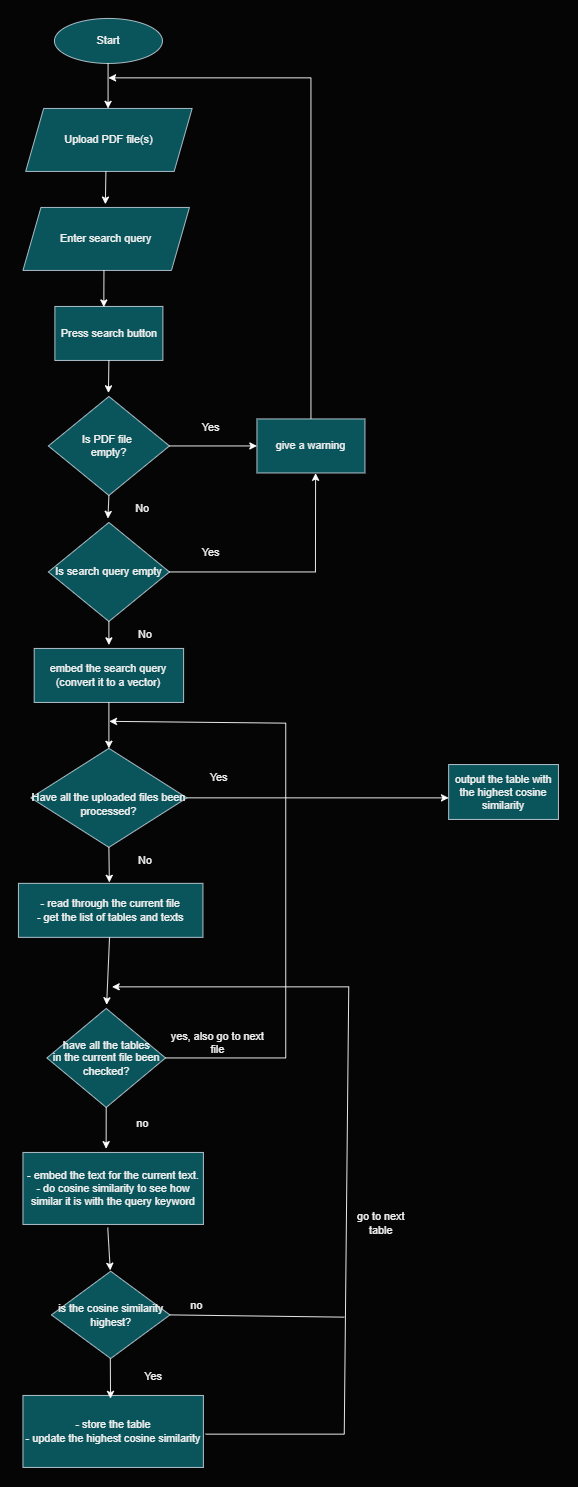

The diagram above was exported from draw.io. Its source (the exported page's mxGraphModel, read from the mxfile embedded in the PNG):
<mxGraphModel dx="3585" dy="1930" grid="0" gridSize="10" guides="1" tooltips="1" connect="1" arrows="1" fold="1" page="1" pageScale="1" pageWidth="1100" pageHeight="1700" background="#050505" math="0" shadow="0">
  <root>
    <mxCell id="0" />
    <mxCell id="1" parent="0" />
    <mxCell id="-jAvly3s_gbtwPfC6DTx-5" value="Start" style="ellipse;whiteSpace=wrap;html=1;labelBackgroundColor=none;fillColor=#09555B;strokeColor=#BAC8D3;fontColor=#EEEEEE;" vertex="1" parent="1">
      <mxGeometry x="170" y="50" width="120" height="50" as="geometry" />
    </mxCell>
    <mxCell id="-jAvly3s_gbtwPfC6DTx-6" value="Upload PDF file(s)" style="shape=parallelogram;perimeter=parallelogramPerimeter;whiteSpace=wrap;html=1;fixedSize=1;labelBackgroundColor=none;fillColor=#09555B;strokeColor=#BAC8D3;fontColor=#EEEEEE;" vertex="1" parent="1">
      <mxGeometry x="138" y="150" width="185" height="70" as="geometry" />
    </mxCell>
    <mxCell id="-jAvly3s_gbtwPfC6DTx-11" value="" style="endArrow=classic;html=1;rounded=0;labelBackgroundColor=none;strokeColor=#FFFFFF;fontColor=default;" edge="1" parent="1">
      <mxGeometry width="50" height="50" relative="1" as="geometry">
        <mxPoint x="229.57999999999998" y="100" as="sourcePoint" />
        <mxPoint x="229.57999999999998" y="150" as="targetPoint" />
      </mxGeometry>
    </mxCell>
    <mxCell id="-jAvly3s_gbtwPfC6DTx-12" value="Enter search query" style="shape=parallelogram;perimeter=parallelogramPerimeter;whiteSpace=wrap;html=1;fixedSize=1;labelBackgroundColor=none;fillColor=#09555B;strokeColor=#BAC8D3;fontColor=#EEEEEE;" vertex="1" parent="1">
      <mxGeometry x="135" y="260" width="185" height="70" as="geometry" />
    </mxCell>
    <mxCell id="-jAvly3s_gbtwPfC6DTx-14" value="" style="endArrow=classic;html=1;rounded=0;exitX=0.482;exitY=1.002;exitDx=0;exitDy=0;exitPerimeter=0;entryX=0.495;entryY=-0.051;entryDx=0;entryDy=0;entryPerimeter=0;labelBackgroundColor=none;strokeColor=#FFFFFF;fontColor=default;" edge="1" parent="1" source="-jAvly3s_gbtwPfC6DTx-6" target="-jAvly3s_gbtwPfC6DTx-12">
      <mxGeometry width="50" height="50" relative="1" as="geometry">
        <mxPoint x="225" y="240" as="sourcePoint" />
        <mxPoint x="275" y="190" as="targetPoint" />
      </mxGeometry>
    </mxCell>
    <mxCell id="-jAvly3s_gbtwPfC6DTx-15" value="Press search button" style="rounded=0;whiteSpace=wrap;html=1;labelBackgroundColor=none;fillColor=#09555B;strokeColor=#BAC8D3;fontColor=#EEEEEE;" vertex="1" parent="1">
      <mxGeometry x="170.5" y="370" width="120" height="60" as="geometry" />
    </mxCell>
    <mxCell id="-jAvly3s_gbtwPfC6DTx-17" value="Is PDF file&amp;nbsp;&lt;br&gt;empty?" style="rhombus;whiteSpace=wrap;html=1;labelBackgroundColor=none;fillColor=#09555B;strokeColor=#BAC8D3;fontColor=#EEEEEE;" vertex="1" parent="1">
      <mxGeometry x="163.25" y="470" width="134.5" height="110" as="geometry" />
    </mxCell>
    <mxCell id="-jAvly3s_gbtwPfC6DTx-18" value="Is search query empty" style="rhombus;whiteSpace=wrap;html=1;labelBackgroundColor=none;fillColor=#09555B;strokeColor=#BAC8D3;fontColor=#EEEEEE;" vertex="1" parent="1">
      <mxGeometry x="163.25" y="610" width="134.5" height="110" as="geometry" />
    </mxCell>
    <mxCell id="-jAvly3s_gbtwPfC6DTx-21" value="embed the search query (convert it to a vector)" style="rounded=0;whiteSpace=wrap;html=1;labelBackgroundColor=none;fillColor=#09555B;strokeColor=#BAC8D3;fontColor=#EEEEEE;" vertex="1" parent="1">
      <mxGeometry x="147.5" y="750" width="166" height="60" as="geometry" />
    </mxCell>
    <mxCell id="-jAvly3s_gbtwPfC6DTx-25" value="&lt;br&gt;Have all the uploaded files been processed?" style="rhombus;whiteSpace=wrap;html=1;labelBackgroundColor=none;fillColor=#09555B;strokeColor=#BAC8D3;fontColor=#EEEEEE;" vertex="1" parent="1">
      <mxGeometry x="143.81" y="861" width="173.37" height="110" as="geometry" />
    </mxCell>
    <mxCell id="-jAvly3s_gbtwPfC6DTx-28" value="- read through the current file&lt;br&gt;- get the list of tables and texts" style="rounded=0;whiteSpace=wrap;html=1;labelBackgroundColor=none;fillColor=#09555B;strokeColor=#BAC8D3;fontColor=#EEEEEE;" vertex="1" parent="1">
      <mxGeometry x="129.99" y="1011" width="205" height="60" as="geometry" />
    </mxCell>
    <mxCell id="-jAvly3s_gbtwPfC6DTx-29" value="- embed the text for the current text.&lt;br&gt;- do cosine similarity to see how similar it is with the query keyword" style="rounded=0;whiteSpace=wrap;html=1;labelBackgroundColor=none;fillColor=#09555B;strokeColor=#BAC8D3;fontColor=#EEEEEE;" vertex="1" parent="1">
      <mxGeometry x="135" y="1310" width="200.5" height="80" as="geometry" />
    </mxCell>
    <mxCell id="-jAvly3s_gbtwPfC6DTx-32" value="is the cosine similarity highest?" style="rhombus;whiteSpace=wrap;html=1;labelBackgroundColor=none;fillColor=#09555B;strokeColor=#BAC8D3;fontColor=#EEEEEE;" vertex="1" parent="1">
      <mxGeometry x="166.62" y="1442" width="131.75" height="97" as="geometry" />
    </mxCell>
    <mxCell id="-jAvly3s_gbtwPfC6DTx-34" value="- store the table&lt;br&gt;- update the highest cosine similarity" style="rounded=0;whiteSpace=wrap;html=1;labelBackgroundColor=none;fillColor=#09555B;strokeColor=#BAC8D3;fontColor=#EEEEEE;" vertex="1" parent="1">
      <mxGeometry x="135" y="1580" width="200.5" height="80" as="geometry" />
    </mxCell>
    <mxCell id="-jAvly3s_gbtwPfC6DTx-35" value="have all the tables&lt;br&gt;in the current file been checked?" style="rhombus;whiteSpace=wrap;html=1;labelBackgroundColor=none;fillColor=#09555B;strokeColor=#BAC8D3;fontColor=#EEEEEE;" vertex="1" parent="1">
      <mxGeometry x="161.63" y="1150" width="131.75" height="110" as="geometry" />
    </mxCell>
    <mxCell id="-jAvly3s_gbtwPfC6DTx-37" value="give a warning" style="rounded=0;whiteSpace=wrap;html=1;labelBackgroundColor=none;fillColor=#09555B;strokeColor=#BAC8D3;fontColor=#EEEEEE;" vertex="1" parent="1">
      <mxGeometry x="395" y="495" width="120" height="60" as="geometry" />
    </mxCell>
    <mxCell id="-jAvly3s_gbtwPfC6DTx-38" value="" style="endArrow=classic;html=1;rounded=0;entryX=0.453;entryY=0.012;entryDx=0;entryDy=0;entryPerimeter=0;labelBackgroundColor=none;strokeColor=#FFFFFF;fontColor=default;" edge="1" parent="1" target="-jAvly3s_gbtwPfC6DTx-15">
      <mxGeometry width="50" height="50" relative="1" as="geometry">
        <mxPoint x="225" y="330" as="sourcePoint" />
        <mxPoint x="275" y="270" as="targetPoint" />
      </mxGeometry>
    </mxCell>
    <mxCell id="-jAvly3s_gbtwPfC6DTx-39" value="" style="endArrow=classic;html=1;rounded=0;entryX=0.496;entryY=-0.035;entryDx=0;entryDy=0;entryPerimeter=0;exitX=0.5;exitY=1;exitDx=0;exitDy=0;labelBackgroundColor=none;strokeColor=#FFFFFF;fontColor=default;" edge="1" parent="1" source="-jAvly3s_gbtwPfC6DTx-15" target="-jAvly3s_gbtwPfC6DTx-17">
      <mxGeometry width="50" height="50" relative="1" as="geometry">
        <mxPoint x="225" y="440" as="sourcePoint" />
        <mxPoint x="275" y="390" as="targetPoint" />
      </mxGeometry>
    </mxCell>
    <mxCell id="-jAvly3s_gbtwPfC6DTx-40" value="" style="endArrow=classic;html=1;rounded=0;exitX=0.5;exitY=1;exitDx=0;exitDy=0;entryX=0.492;entryY=-0.04;entryDx=0;entryDy=0;entryPerimeter=0;labelBackgroundColor=none;strokeColor=#FFFFFF;fontColor=default;" edge="1" parent="1" source="-jAvly3s_gbtwPfC6DTx-17" target="-jAvly3s_gbtwPfC6DTx-18">
      <mxGeometry width="50" height="50" relative="1" as="geometry">
        <mxPoint x="215" y="600" as="sourcePoint" />
        <mxPoint x="225" y="610" as="targetPoint" />
      </mxGeometry>
    </mxCell>
    <mxCell id="-jAvly3s_gbtwPfC6DTx-41" value="" style="endArrow=classic;html=1;rounded=0;entryX=0.5;entryY=-0.064;entryDx=0;entryDy=0;entryPerimeter=0;exitX=0.5;exitY=1;exitDx=0;exitDy=0;labelBackgroundColor=none;strokeColor=#FFFFFF;fontColor=default;" edge="1" parent="1" source="-jAvly3s_gbtwPfC6DTx-18" target="-jAvly3s_gbtwPfC6DTx-21">
      <mxGeometry width="50" height="50" relative="1" as="geometry">
        <mxPoint x="225" y="730" as="sourcePoint" />
        <mxPoint x="275" y="680" as="targetPoint" />
      </mxGeometry>
    </mxCell>
    <mxCell id="-jAvly3s_gbtwPfC6DTx-42" value="" style="endArrow=classic;html=1;rounded=0;entryX=0.5;entryY=0;entryDx=0;entryDy=0;exitX=0.5;exitY=1;exitDx=0;exitDy=0;labelBackgroundColor=none;strokeColor=#FFFFFF;fontColor=default;" edge="1" parent="1" source="-jAvly3s_gbtwPfC6DTx-21" target="-jAvly3s_gbtwPfC6DTx-25">
      <mxGeometry width="50" height="50" relative="1" as="geometry">
        <mxPoint x="225" y="830" as="sourcePoint" />
        <mxPoint x="275" y="780" as="targetPoint" />
      </mxGeometry>
    </mxCell>
    <mxCell id="-jAvly3s_gbtwPfC6DTx-43" value="" style="endArrow=classic;html=1;rounded=0;entryX=0;entryY=0.5;entryDx=0;entryDy=0;exitX=1;exitY=0.5;exitDx=0;exitDy=0;labelBackgroundColor=none;strokeColor=#FFFFFF;fontColor=default;" edge="1" parent="1" source="-jAvly3s_gbtwPfC6DTx-17" target="-jAvly3s_gbtwPfC6DTx-37">
      <mxGeometry width="50" height="50" relative="1" as="geometry">
        <mxPoint x="305" y="560" as="sourcePoint" />
        <mxPoint x="355" y="510" as="targetPoint" />
      </mxGeometry>
    </mxCell>
    <mxCell id="-jAvly3s_gbtwPfC6DTx-44" value="" style="endArrow=classic;html=1;rounded=0;exitX=1;exitY=0.5;exitDx=0;exitDy=0;entryX=0.543;entryY=1.004;entryDx=0;entryDy=0;entryPerimeter=0;labelBackgroundColor=none;strokeColor=#FFFFFF;fontColor=default;" edge="1" parent="1" source="-jAvly3s_gbtwPfC6DTx-18" target="-jAvly3s_gbtwPfC6DTx-37">
      <mxGeometry width="50" height="50" relative="1" as="geometry">
        <mxPoint x="305" y="710" as="sourcePoint" />
        <mxPoint x="355" y="660" as="targetPoint" />
        <Array as="points">
          <mxPoint x="460" y="665" />
        </Array>
      </mxGeometry>
    </mxCell>
    <mxCell id="-jAvly3s_gbtwPfC6DTx-45" value="" style="endArrow=classic;html=1;rounded=0;exitX=0.5;exitY=0;exitDx=0;exitDy=0;fillColor=#d80073;strokeColor=#FFFFFF;" edge="1" parent="1" source="-jAvly3s_gbtwPfC6DTx-37">
      <mxGeometry width="50" height="50" relative="1" as="geometry">
        <mxPoint x="447" y="552" as="sourcePoint" />
        <mxPoint x="230" y="116" as="targetPoint" />
        <Array as="points">
          <mxPoint x="455" y="116" />
        </Array>
      </mxGeometry>
    </mxCell>
    <mxCell id="-jAvly3s_gbtwPfC6DTx-46" value="" style="endArrow=classic;html=1;rounded=0;strokeColor=#FFFFFF;exitX=0.5;exitY=1;exitDx=0;exitDy=0;" edge="1" parent="1" source="-jAvly3s_gbtwPfC6DTx-25">
      <mxGeometry width="50" height="50" relative="1" as="geometry">
        <mxPoint x="235" y="960" as="sourcePoint" />
        <mxPoint x="231" y="1010" as="targetPoint" />
      </mxGeometry>
    </mxCell>
    <mxCell id="-jAvly3s_gbtwPfC6DTx-47" value="" style="endArrow=classic;html=1;rounded=0;strokeColor=#FFFFFF;" edge="1" parent="1" source="-jAvly3s_gbtwPfC6DTx-28">
      <mxGeometry width="50" height="50" relative="1" as="geometry">
        <mxPoint x="228" y="1075" as="sourcePoint" />
        <mxPoint x="228" y="1146" as="targetPoint" />
      </mxGeometry>
    </mxCell>
    <mxCell id="-jAvly3s_gbtwPfC6DTx-48" value="" style="endArrow=classic;html=1;rounded=0;strokeColor=#FFFFFF;exitX=0.5;exitY=1;exitDx=0;exitDy=0;entryX=0.461;entryY=-0.051;entryDx=0;entryDy=0;entryPerimeter=0;" edge="1" parent="1" source="-jAvly3s_gbtwPfC6DTx-35" target="-jAvly3s_gbtwPfC6DTx-29">
      <mxGeometry width="50" height="50" relative="1" as="geometry">
        <mxPoint x="246" y="1248" as="sourcePoint" />
        <mxPoint x="296" y="1198" as="targetPoint" />
      </mxGeometry>
    </mxCell>
    <mxCell id="-jAvly3s_gbtwPfC6DTx-49" value="" style="endArrow=classic;html=1;rounded=0;strokeColor=#FFFFFF;exitX=0.47;exitY=1.045;exitDx=0;exitDy=0;exitPerimeter=0;" edge="1" parent="1" source="-jAvly3s_gbtwPfC6DTx-29">
      <mxGeometry width="50" height="50" relative="1" as="geometry">
        <mxPoint x="242" y="1383" as="sourcePoint" />
        <mxPoint x="232" y="1441" as="targetPoint" />
      </mxGeometry>
    </mxCell>
    <mxCell id="-jAvly3s_gbtwPfC6DTx-50" value="" style="endArrow=classic;html=1;rounded=0;strokeColor=#FFFFFF;exitX=0.54;exitY=0.944;exitDx=0;exitDy=0;exitPerimeter=0;" edge="1" parent="1">
      <mxGeometry width="50" height="50" relative="1" as="geometry">
        <mxPoint x="232.07499999999987" y="1538.9980000000003" as="sourcePoint" />
        <mxPoint x="232.31" y="1583.43" as="targetPoint" />
      </mxGeometry>
    </mxCell>
    <mxCell id="-jAvly3s_gbtwPfC6DTx-51" value="" style="endArrow=classic;html=1;rounded=0;strokeColor=#FFFFFF;" edge="1" parent="1">
      <mxGeometry width="50" height="50" relative="1" as="geometry">
        <mxPoint x="338" y="1623" as="sourcePoint" />
        <mxPoint x="234" y="1126" as="targetPoint" />
        <Array as="points">
          <mxPoint x="492" y="1623" />
          <mxPoint x="497" y="1126" />
        </Array>
      </mxGeometry>
    </mxCell>
    <mxCell id="-jAvly3s_gbtwPfC6DTx-55" value="" style="endArrow=classic;html=1;rounded=0;strokeColor=#FFFFFF;exitX=1;exitY=0.5;exitDx=0;exitDy=0;" edge="1" parent="1" source="-jAvly3s_gbtwPfC6DTx-35">
      <mxGeometry width="50" height="50" relative="1" as="geometry">
        <mxPoint x="299" y="1199" as="sourcePoint" />
        <mxPoint x="231" y="831" as="targetPoint" />
        <Array as="points">
          <mxPoint x="427" y="1205" />
          <mxPoint x="427" y="833" />
        </Array>
      </mxGeometry>
    </mxCell>
    <mxCell id="-jAvly3s_gbtwPfC6DTx-56" value="Yes" style="text;html=1;strokeColor=none;fillColor=none;align=center;verticalAlign=middle;whiteSpace=wrap;rounded=0;fontColor=#EEEEEE;" vertex="1" parent="1">
      <mxGeometry x="313.5" y="490" width="60" height="30" as="geometry" />
    </mxCell>
    <mxCell id="-jAvly3s_gbtwPfC6DTx-57" value="Yes" style="text;html=1;strokeColor=none;fillColor=none;align=center;verticalAlign=middle;whiteSpace=wrap;rounded=0;fontColor=#EEEEEE;" vertex="1" parent="1">
      <mxGeometry x="313.5" y="629" width="60" height="30" as="geometry" />
    </mxCell>
    <mxCell id="-jAvly3s_gbtwPfC6DTx-60" value="No" style="text;html=1;strokeColor=none;fillColor=none;align=center;verticalAlign=middle;whiteSpace=wrap;rounded=0;fontColor=#EEEEEE;" vertex="1" parent="1">
      <mxGeometry x="237.75" y="580" width="60" height="30" as="geometry" />
    </mxCell>
    <mxCell id="-jAvly3s_gbtwPfC6DTx-61" value="No" style="text;html=1;strokeColor=none;fillColor=none;align=center;verticalAlign=middle;whiteSpace=wrap;rounded=0;fontColor=#EEEEEE;" vertex="1" parent="1">
      <mxGeometry x="241" y="720" width="60" height="30" as="geometry" />
    </mxCell>
    <mxCell id="-jAvly3s_gbtwPfC6DTx-62" value="No" style="text;html=1;strokeColor=none;fillColor=none;align=center;verticalAlign=middle;whiteSpace=wrap;rounded=0;fontColor=#EEEEEE;" vertex="1" parent="1">
      <mxGeometry x="241" y="971" width="60" height="30" as="geometry" />
    </mxCell>
    <mxCell id="-jAvly3s_gbtwPfC6DTx-63" value="" style="endArrow=classic;html=1;rounded=0;strokeColor=#FFFFFF;exitX=1;exitY=0.5;exitDx=0;exitDy=0;entryX=0;entryY=0.607;entryDx=0;entryDy=0;entryPerimeter=0;" edge="1" parent="1" source="-jAvly3s_gbtwPfC6DTx-25" target="-jAvly3s_gbtwPfC6DTx-65">
      <mxGeometry width="50" height="50" relative="1" as="geometry">
        <mxPoint x="258" y="915" as="sourcePoint" />
        <mxPoint x="606" y="922" as="targetPoint" />
      </mxGeometry>
    </mxCell>
    <mxCell id="-jAvly3s_gbtwPfC6DTx-65" value="output the table with the highest cosine similarity" style="rounded=0;whiteSpace=wrap;html=1;strokeColor=#BAC8D3;fontColor=#EEEEEE;fillColor=#09555B;" vertex="1" parent="1">
      <mxGeometry x="608" y="879" width="122" height="61" as="geometry" />
    </mxCell>
    <mxCell id="-jAvly3s_gbtwPfC6DTx-66" value="Yes" style="text;html=1;strokeColor=none;fillColor=none;align=center;verticalAlign=middle;whiteSpace=wrap;rounded=0;fontColor=#EEEEEE;" vertex="1" parent="1">
      <mxGeometry x="323" y="879" width="60" height="30" as="geometry" />
    </mxCell>
    <mxCell id="-jAvly3s_gbtwPfC6DTx-73" value="" style="endArrow=none;html=1;rounded=0;strokeColor=#FFFFFF;exitX=1;exitY=0.5;exitDx=0;exitDy=0;" edge="1" parent="1" source="-jAvly3s_gbtwPfC6DTx-32">
      <mxGeometry width="50" height="50" relative="1" as="geometry">
        <mxPoint x="307" y="1500" as="sourcePoint" />
        <mxPoint x="492" y="1493" as="targetPoint" />
      </mxGeometry>
    </mxCell>
    <mxCell id="-jAvly3s_gbtwPfC6DTx-74" value="Yes" style="text;html=1;strokeColor=none;fillColor=none;align=center;verticalAlign=middle;whiteSpace=wrap;rounded=0;fontColor=#EEEEEE;" vertex="1" parent="1">
      <mxGeometry x="250" y="1544" width="60" height="30" as="geometry" />
    </mxCell>
    <mxCell id="-jAvly3s_gbtwPfC6DTx-75" value="no" style="text;html=1;strokeColor=none;fillColor=none;align=center;verticalAlign=middle;whiteSpace=wrap;rounded=0;fontColor=#EEEEEE;" vertex="1" parent="1">
      <mxGeometry x="297.75" y="1465" width="60" height="30" as="geometry" />
    </mxCell>
    <mxCell id="-jAvly3s_gbtwPfC6DTx-76" value="no" style="text;html=1;strokeColor=none;fillColor=none;align=center;verticalAlign=middle;whiteSpace=wrap;rounded=0;fontColor=#EEEEEE;" vertex="1" parent="1">
      <mxGeometry x="237.75" y="1263" width="60" height="30" as="geometry" />
    </mxCell>
    <mxCell id="-jAvly3s_gbtwPfC6DTx-77" value="yes, also go to next file" style="text;html=1;strokeColor=none;fillColor=none;align=center;verticalAlign=middle;whiteSpace=wrap;rounded=0;fontColor=#EEEEEE;" vertex="1" parent="1">
      <mxGeometry x="293.38" y="1173" width="116.62" height="30" as="geometry" />
    </mxCell>
    <mxCell id="-jAvly3s_gbtwPfC6DTx-79" value="go to next table" style="text;html=1;strokeColor=none;fillColor=none;align=center;verticalAlign=middle;whiteSpace=wrap;rounded=0;fontColor=#EEEEEE;" vertex="1" parent="1">
      <mxGeometry x="494" y="1374" width="78" height="30" as="geometry" />
    </mxCell>
  </root>
</mxGraphModel>